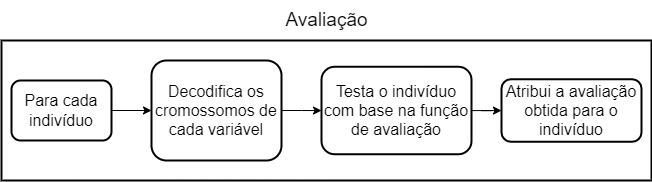

The diagram above was exported from draw.io. Its source (the exported page's mxGraphModel, read from the mxfile embedded in the PNG):
<mxGraphModel dx="1185" dy="635" grid="1" gridSize="10" guides="1" tooltips="1" connect="1" arrows="1" fold="1" page="1" pageScale="1" pageWidth="827" pageHeight="1169" math="0" shadow="0">
  <root>
    <mxCell id="WIyWlLk6GJQsqaUBKTNV-0" />
    <mxCell id="WIyWlLk6GJQsqaUBKTNV-1" parent="WIyWlLk6GJQsqaUBKTNV-0" />
    <mxCell id="4_uut29CCRPfO5xzyUIW-1" value="" style="rounded=0;whiteSpace=wrap;html=1;strokeWidth=2;" vertex="1" parent="WIyWlLk6GJQsqaUBKTNV-1">
      <mxGeometry x="60" y="60" width="650" height="140" as="geometry" />
    </mxCell>
    <mxCell id="4_uut29CCRPfO5xzyUIW-10" value="" style="edgeStyle=orthogonalEdgeStyle;rounded=0;orthogonalLoop=1;jettySize=auto;html=1;fontSize=16;" edge="1" parent="WIyWlLk6GJQsqaUBKTNV-1" source="4_uut29CCRPfO5xzyUIW-4" target="4_uut29CCRPfO5xzyUIW-9">
      <mxGeometry relative="1" as="geometry" />
    </mxCell>
    <mxCell id="4_uut29CCRPfO5xzyUIW-4" value="Decodifica os cromossomos de cada variável" style="rounded=1;whiteSpace=wrap;html=1;strokeWidth=2;fontSize=16;" vertex="1" parent="WIyWlLk6GJQsqaUBKTNV-1">
      <mxGeometry x="210" y="80" width="130" height="100" as="geometry" />
    </mxCell>
    <mxCell id="4_uut29CCRPfO5xzyUIW-5" value="Avaliação" style="text;html=1;align=center;verticalAlign=middle;resizable=0;points=[];autosize=1;strokeColor=none;fillColor=none;fontSize=19;" vertex="1" parent="WIyWlLk6GJQsqaUBKTNV-1">
      <mxGeometry x="330" y="20" width="110" height="40" as="geometry" />
    </mxCell>
    <mxCell id="4_uut29CCRPfO5xzyUIW-13" value="" style="edgeStyle=orthogonalEdgeStyle;rounded=0;orthogonalLoop=1;jettySize=auto;html=1;fontSize=16;" edge="1" parent="WIyWlLk6GJQsqaUBKTNV-1" source="4_uut29CCRPfO5xzyUIW-6" target="4_uut29CCRPfO5xzyUIW-4">
      <mxGeometry relative="1" as="geometry" />
    </mxCell>
    <mxCell id="4_uut29CCRPfO5xzyUIW-6" value="Para cada indivíduo" style="rounded=1;whiteSpace=wrap;html=1;strokeWidth=2;fontSize=16;" vertex="1" parent="WIyWlLk6GJQsqaUBKTNV-1">
      <mxGeometry x="70" y="100" width="100" height="60" as="geometry" />
    </mxCell>
    <mxCell id="4_uut29CCRPfO5xzyUIW-12" value="" style="edgeStyle=orthogonalEdgeStyle;rounded=0;orthogonalLoop=1;jettySize=auto;html=1;fontSize=16;" edge="1" parent="WIyWlLk6GJQsqaUBKTNV-1" source="4_uut29CCRPfO5xzyUIW-9" target="4_uut29CCRPfO5xzyUIW-11">
      <mxGeometry relative="1" as="geometry" />
    </mxCell>
    <mxCell id="4_uut29CCRPfO5xzyUIW-9" value="Testa o indivíduo com base na função de avaliação" style="whiteSpace=wrap;html=1;fontSize=16;rounded=1;strokeWidth=2;" vertex="1" parent="WIyWlLk6GJQsqaUBKTNV-1">
      <mxGeometry x="380" y="86.25" width="150" height="87.5" as="geometry" />
    </mxCell>
    <mxCell id="4_uut29CCRPfO5xzyUIW-11" value="Atribui a avaliação obtida para o indivíduo" style="whiteSpace=wrap;html=1;fontSize=16;rounded=1;strokeWidth=2;" vertex="1" parent="WIyWlLk6GJQsqaUBKTNV-1">
      <mxGeometry x="560" y="98.75" width="140" height="62.5" as="geometry" />
    </mxCell>
  </root>
</mxGraphModel>